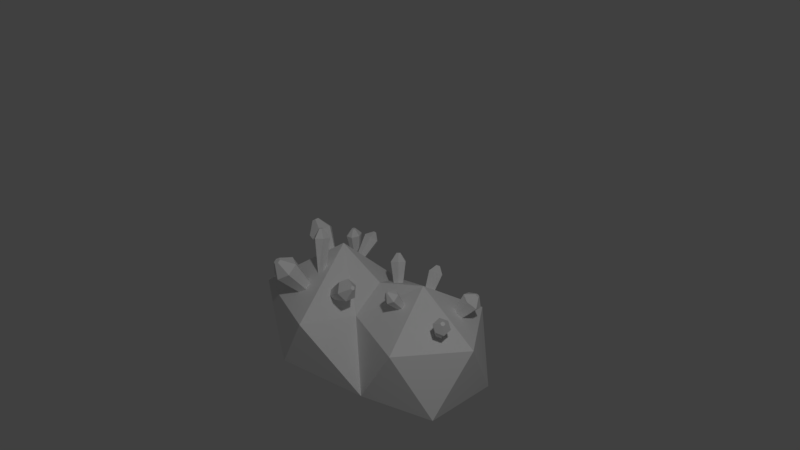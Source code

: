 # Source: gemPurple.blend  (saved by Blender 2.77.0; exported with 4.5.12 LTS)
import bpy
from mathutils import Matrix  # noqa: F401  (used for matrix-valued properties, if any)

bpy.ops.wm.read_factory_settings(use_empty=True)
scene = bpy.context.scene
scene.name = 'Scene'

# ---- collections
col_collection_1 = bpy.data.collections.new('Collection 1'); scene.collection.children.link(col_collection_1)

# ---- materials (node trees are filled in below, after node groups)
mat_material = bpy.data.materials.new('Material')
mat_material.alpha_threshold = 0.0
mat_material.use_transparent_shadow = False
mat_material.roughness = 0.5

# ---- material node trees

# ---- world
world_world = bpy.data.worlds.new('World'); scene.world = world_world
world_world.color = (0.05088, 0.05088, 0.05088)
world_world.use_sun_shadow = False
world_world.sun_shadow_jitter_overblur = 0.0
world_world.cycles.sampling_method = 'MANUAL'

# ---- cameras
cam_camera = bpy.data.cameras.new('Camera')
cam_camera.clip_end = 100.0
cam_camera.lens = 35.0
cam_camera.sensor_width = 32.0
cam_camera.sensor_height = 18.0
cam_camera.ortho_scale = 7.314
cam_camera.dof.focus_distance = 0.0
cam_camera.dof.aperture_fstop = 128.0

# ---- lights
light_lamp = bpy.data.lights.new('Lamp', 'POINT')
light_lamp.transmission_factor = 0.0
light_lamp.cutoff_distance = 30.0
light_lamp.energy = 100.0
light_lamp.shadow_buffer_clip_start = 1.001
light_lamp.shadow_soft_size = 0.1
light_lamp.shadow_maximum_resolution = 0.006
light_lamp.use_absolute_resolution = True

# ---- meshes
me_icosphere = bpy.data.meshes.new('Icosphere')
me_icosphere.from_pydata([(0.4596, 0.1128, -0.8154), (-0.1414, -0.7861, -1.708), (-0.7126, 0.0, -1.708), (-0.1414, 0.7861, -1.708), (0.2764, -0.8506, -1.017), (-0.7236, -0.5257, -1.017), (-0.7236, 0.5257, -1.017), (0.2764, 0.5654, -1.017), (0.0, 0.0, -0.4642), (1.603, -0.2038, -1.849), (0.7865, -0.4691, -1.849), (0.7865, 0.9201, -1.849), (1.603, 0.6548, -1.849), (1.238, -0.4691, -1.118), (0.4213, -0.2038, -1.118), (1.238, 0.9201, -1.118), (1.742, 0.2255, -1.118), (1.012, 0.2255, -0.6669), (-0.1925, -0.4544, -0.8397), (-0.119, -0.415, -0.7937), (-0.03546, -0.4526, -0.8013), (-0.02195, -0.524, -0.85), (-0.09358, -0.5658, -0.8973), (-0.176, -0.5309, -0.8914), (-0.3032, -0.6175, -0.5822), (-0.186, -0.5546, -0.5089), (-0.05268, -0.6145, -0.5209), (-0.03113, -0.7286, -0.5987), (-0.1454, -0.7953, -0.6742), (-0.2769, -0.7396, -0.6647), (-0.2307, -0.7387, -0.4793), (-0.1983, -0.7213, -0.459), (-0.1614, -0.7379, -0.4624), (-0.1554, -0.7694, -0.4839), (-0.187, -0.7879, -0.5048), (-0.2234, -0.7725, -0.5021), (-0.02565, -0.3469, -0.7227), (0.02323, -0.315, -0.6881), (0.01123, -0.2499, -0.6436), (-0.04299, -0.2159, -0.6317), (-0.08509, -0.2418, -0.6604), (-0.08144, -0.3073, -0.7072), (-0.07852, -0.3268, -0.3256), (-0.01348, -0.2641, -0.328), (-0.02945, -0.1629, -0.3557), (-0.1016, -0.1215, -0.3799), (-0.1576, -0.1729, -0.3784), (-0.1528, -0.2768, -0.3523), (-0.1121, -0.2359, -0.2488), (-0.09672, -0.2211, -0.2494), (-0.1005, -0.1972, -0.256), (-0.1175, -0.1874, -0.2617), (-0.1308, -0.1995, -0.2613), (-0.1296, -0.2241, -0.2551), (0.202, -0.3603, -0.8235), (0.2087, -0.3005, -0.8229), (0.24, -0.2715, -0.8638), (0.2722, -0.3073, -0.9174), (0.2661, -0.3692, -0.919), (0.2309, -0.397, -0.8722), (0.4112, -0.4103, -0.6209), (0.4234, -0.3002, -0.6199), (0.4811, -0.2467, -0.6953), (0.5405, -0.3127, -0.794), (0.5292, -0.4267, -0.797), (0.4644, -0.4779, -0.7107), (0.575, -0.3848, -0.6152), (0.5774, -0.3633, -0.615), (0.5887, -0.3529, -0.6297), (0.6003, -0.3658, -0.649), (0.5981, -0.3881, -0.6496), (0.5854, -0.3981, -0.6328), (0.03574, 0.2679, -0.73), (0.01466, 0.2297, -0.6927), (-0.0325, 0.2244, -0.6893), (-0.0618, 0.2528, -0.7187), (-0.04463, 0.292, -0.7572), (0.005616, 0.2996, -0.7628), (0.06389, 0.434, -0.5705), (0.02785, 0.3686, -0.5067), (-0.05272, 0.3596, -0.5009), (-0.1028, 0.408, -0.5512), (-0.07345, 0.4751, -0.6169), (0.01241, 0.4881, -0.6265), (-0.00651, 0.4811, -0.5094), (-0.01306, 0.4692, -0.4978), (-0.0277, 0.4676, -0.4967), (-0.0368, 0.4764, -0.5059), (-0.03147, 0.4886, -0.5178), (-0.01586, 0.4909, -0.5195), (-0.2362, 0.349, -0.8215), (-0.3241, 0.3852, -0.8611), (-0.3092, 0.422, -0.8971), (-0.2445, 0.4309, -0.9034), (-0.2106, 0.3936, -0.8649), (-0.2903, 0.3435, -0.8181), (-0.3276, 0.3767, -0.8527), (-0.2298, 0.3059, -0.5993), (-0.3522, 0.3807, -0.5992), (-0.3314, 0.4523, -0.5952), (-0.2413, 0.4671, -0.592), (-0.1941, 0.3925, -0.5942), (-0.3051, 0.2973, -0.6018), (-0.3571, 0.3641, -0.6001), (-0.2652, 0.358, -0.5236), (-0.2985, 0.3783, -0.5236), (-0.2928, 0.3978, -0.5225), (-0.2683, 0.4018, -0.5216), (-0.2555, 0.3815, -0.5222), (-0.2857, 0.3556, -0.5243), (-0.2998, 0.3738, -0.5238), (-0.2507, 0.08125, -0.6558), (-0.2036, 0.03247, -0.6198), (-0.2144, -0.03578, -0.628), (-0.2702, -0.06502, -0.6706), (-0.3153, -0.01816, -0.7051), (-0.3039, 0.05617, -0.6964), (-0.3899, 0.1495, -0.4567), (-0.2989, 0.0552, -0.3872), (-0.3197, -0.07675, -0.4031), (-0.4275, -0.1333, -0.4854), (-0.5147, -0.04268, -0.552), (-0.4927, 0.101, -0.5353), (-0.4883, 0.04757, -0.3531), (-0.4629, 0.02125, -0.3337), (-0.4687, -0.01557, -0.3381), (-0.4988, -0.03135, -0.3611), (-0.5231, -0.00606, -0.3797), (-0.517, 0.03404, -0.375), (0.627, 0.2326, -0.7966), (0.569, 0.2146, -0.8103), (0.5271, 0.2555, -0.8369), (0.5416, 0.3106, -0.8492), (0.597, 0.3327, -0.8377), (0.6402, 0.2883, -0.8095), (0.5823, 0.2741, -0.5754), (0.4922, 0.246, -0.5966), (0.4271, 0.3097, -0.638), (0.4496, 0.3954, -0.6572), (0.5358, 0.4297, -0.6392), (0.6029, 0.3606, -0.5955), (0.5041, 0.3478, -0.5207), (0.4808, 0.3406, -0.5262), (0.464, 0.357, -0.5369), (0.4698, 0.3792, -0.5418), (0.4921, 0.388, -0.5372), (0.5094, 0.3702, -0.5259), (1.371, 0.03129, -0.9758), (1.374, 0.08401, -0.9543), (1.417, 0.1135, -0.9677), (1.459, 0.09468, -1.002), (1.455, 0.0414, -1.023), (1.411, 0.0134, -1.009), (1.437, -0.06189, -0.81), (1.442, 0.02826, -0.7732), (1.516, 0.07868, -0.796), (1.587, 0.04652, -0.8542), (1.58, -0.04461, -0.8908), (1.505, -0.09249, -0.8664), (1.534, -0.05138, -0.7586), (1.536, -0.02838, -0.7492), (1.555, -0.01552, -0.7551), (1.573, -0.02372, -0.7699), (1.571, -0.04697, -0.7792), (1.552, -0.05918, -0.773), (0.8805, 0.01114, -0.8535), (0.9173, 0.02781, -0.8327), (0.955, 0.008086, -0.8381), (0.9591, -0.0283, -0.8636), (0.9249, -0.04426, -0.8833), (0.8843, -0.02393, -0.8781), (0.8083, -0.0733, -0.7068), (0.8812, -0.04029, -0.6656), (0.956, -0.07935, -0.6763), (0.9641, -0.1514, -0.7268), (0.8963, -0.183, -0.7657), (0.8159, -0.1427, -0.7554), (0.855, -0.1536, -0.646), (0.8692, -0.1471, -0.638), (0.8837, -0.1547, -0.64), (0.8853, -0.1688, -0.6499), (0.8721, -0.1749, -0.6575), (0.8565, -0.1671, -0.6555), (0.9379, 0.4794, -0.8561), (0.8798, 0.4713, -0.8593), (0.8538, 0.4196, -0.8271), (0.8892, 0.3827, -0.7959), (0.9481, 0.3953, -0.7957), (0.9705, 0.443, -0.8256), (0.9257, 0.6014, -0.7203), (0.8446, 0.5901, -0.7248), (0.8082, 0.5179, -0.6798), (0.8577, 0.4665, -0.6363), (0.9398, 0.4841, -0.6361), (0.9711, 0.5506, -0.6778), (0.8891, 0.5981, -0.6249), (0.8676, 0.5951, -0.6261), (0.858, 0.5759, -0.6141), (0.8711, 0.5623, -0.6026), (0.8929, 0.567, -0.6026), (0.9011, 0.5846, -0.6136), (1.269, 0.4376, -0.9205), (1.253, 0.5043, -0.9406), (1.298, 0.541, -0.9848), (1.359, 0.5099, -1.008), (1.376, 0.4454, -0.9905), (1.328, 0.4081, -0.9439), (1.343, 0.4894, -0.7317), (1.318, 0.5949, -0.7634), (1.389, 0.653, -0.8334), (1.485, 0.6037, -0.8707), (1.513, 0.5018, -0.8424), (1.437, 0.4428, -0.7687), (1.441, 0.5648, -0.7178), (1.435, 0.5889, -0.7251), (1.451, 0.6022, -0.7411), (1.473, 0.5909, -0.7496), (1.48, 0.5676, -0.7431), (1.462, 0.5541, -0.7263)], [], [(0, 8, 14), (17, 15, 188, 187, 186, 185, 7), (10, 4, 1), (2, 1, 5), (3, 2, 6), (3, 7, 11), (17, 0, 14), (1, 4, 5), (2, 5, 6), (3, 6, 7), (7, 15, 11), (14, 56, 57, 58, 59, 4), (5, 18, 19, 20, 21, 4, 37, 36, 41, 40), (6, 111, 112, 113, 114, 5, 8), (7, 72, 73, 74, 75, 90, 95, 96, 91, 6, 8), (14, 4, 10), (9, 12, 16), (10, 9, 13), (1, 2, 3, 11, 12, 9, 10), (12, 11, 15), (9, 16, 13), (10, 13, 14), (12, 15, 16), (13, 16, 150, 151, 152, 147, 17), (14, 165, 166, 167, 168, 13, 17), (16, 206, 201, 202, 203, 15, 17), (0, 7, 8), (7, 0, 130, 131, 132, 133, 17), (4, 21, 22, 23, 18, 5), (18, 23, 29, 24), (29, 28, 34, 35), (22, 21, 27, 28), (20, 19, 25, 26), (23, 22, 28, 29), (21, 20, 26, 27), (19, 18, 24, 25), (30, 35, 34, 33, 32, 31), (27, 26, 32, 33), (25, 24, 30, 31), (24, 29, 35, 30), (28, 27, 33, 34), (26, 25, 31, 32), (4, 8, 5, 40, 39, 38, 37), (41, 36, 42, 47), (43, 44, 50, 49), (39, 40, 46, 45), (37, 38, 44, 43), (40, 41, 47, 46), (38, 39, 45, 44), (36, 37, 43, 42), (49, 50, 51, 52, 53, 48), (46, 47, 53, 52), (44, 45, 51, 50), (42, 43, 49, 48), (47, 42, 48, 53), (45, 46, 52, 51), (4, 59, 54, 55, 56, 14, 8), (59, 58, 64, 65), (60, 65, 71, 66), (57, 56, 62, 63), (55, 54, 60, 61), (54, 59, 65, 60), (58, 57, 63, 64), (56, 55, 61, 62), (68, 67, 66, 71, 70, 69), (64, 63, 69, 70), (62, 61, 67, 68), (65, 64, 70, 71), (63, 62, 68, 69), (61, 60, 66, 67), (78, 83, 89, 84), (6, 91, 92, 93, 94, 90, 75, 76, 77, 72, 7), (77, 76, 82, 83), (75, 74, 80, 81), (73, 72, 78, 79), (72, 77, 83, 78), (76, 75, 81, 82), (74, 73, 79, 80), (84, 89, 88, 87, 86, 85), (82, 81, 87, 88), (80, 79, 85, 86), (83, 82, 88, 89), (81, 80, 86, 87), (79, 78, 84, 85), (97, 101, 108, 104), (92, 91, 98, 99), (94, 93, 100, 101), (103, 102, 109, 110), (96, 95, 102, 103), (90, 94, 101, 97), (93, 92, 99, 100), (91, 96, 103, 98), (95, 90, 97, 102), (104, 108, 107, 106, 105), (105, 110, 109, 104), (100, 99, 106, 107), (98, 103, 110, 105), (102, 97, 104, 109), (101, 100, 107, 108), (99, 98, 105, 106), (5, 114, 115, 116, 111, 6), (111, 116, 122, 117), (122, 121, 127, 128), (115, 114, 120, 121), (113, 112, 118, 119), (116, 115, 121, 122), (114, 113, 119, 120), (112, 111, 117, 118), (123, 128, 127, 126, 125, 124), (120, 119, 125, 126), (118, 117, 123, 124), (117, 122, 128, 123), (121, 120, 126, 127), (119, 118, 124, 125), (17, 133, 134, 129, 130, 0), (129, 134, 140, 135), (140, 139, 145, 146), (133, 132, 138, 139), (131, 130, 136, 137), (134, 133, 139, 140), (132, 131, 137, 138), (130, 129, 135, 136), (142, 141, 146, 145, 144, 143), (138, 137, 143, 144), (136, 135, 141, 142), (135, 140, 146, 141), (139, 138, 144, 145), (137, 136, 142, 143), (158, 157, 163, 164), (17, 147, 148, 149, 150, 16), (151, 150, 156, 157), (149, 148, 154, 155), (152, 151, 157, 158), (150, 149, 155, 156), (148, 147, 153, 154), (147, 152, 158, 153), (162, 161, 160, 159, 164, 163), (156, 155, 161, 162), (154, 153, 159, 160), (153, 158, 164, 159), (157, 156, 162, 163), (155, 154, 160, 161), (173, 172, 178, 179), (13, 168, 169, 170, 165, 14), (165, 170, 176, 171), (169, 168, 174, 175), (167, 166, 172, 173), (170, 169, 175, 176), (168, 167, 173, 174), (166, 165, 171, 172), (177, 182, 181, 180, 179, 178), (176, 175, 181, 182), (174, 173, 179, 180), (172, 171, 177, 178), (171, 176, 182, 177), (175, 174, 180, 181), (7, 185, 184, 183, 188, 15), (188, 183, 189, 194), (193, 194, 200, 199), (186, 187, 193, 192), (184, 185, 191, 190), (187, 188, 194, 193), (185, 186, 192, 191), (183, 184, 190, 189), (200, 195, 196, 197, 198, 199), (191, 192, 198, 197), (189, 190, 196, 195), (194, 189, 195, 200), (192, 193, 199, 198), (190, 191, 197, 196), (207, 212, 218, 213), (15, 203, 204, 205, 206, 16), (206, 205, 211, 212), (204, 203, 209, 210), (202, 201, 207, 208), (201, 206, 212, 207), (205, 204, 210, 211), (203, 202, 208, 209), (218, 217, 216, 215, 214, 213), (211, 210, 216, 217), (209, 208, 214, 215), (212, 211, 217, 218), (210, 209, 215, 216), (208, 207, 213, 214)])
_uv = me_icosphere.uv_layers.new(name='UVMap')
_uv.uv.foreach_set('vector', [0.1659, 0.7825, 0.2295, 0.6812, 0.2295, 0.8437, 0.9659, 0.4581, 0.9659, 0.6273, 0.9454, 0.5047, 0.9442, 0.4927, 0.9342, 0.4865, 0.9255, 0.4928, 0.8115, 0.4927, 0.4514, 0.6376, 0.2967, 0.4917, 0.4514, 0.4364, 0.6467, 0.6335, 0.4741, 0.5377, 0.6467, 0.4581, 0.7857, 0.4074, 0.6328, 0.3007, 0.7857, 0.2191, 0.1618, 0.2594, 0.002031, 0.2105, 0.1618, 0.07521, 0.4463, 0.9842, 0.3281, 0.9776, 0.2967, 0.8949, 0.6428, 0.1928, 0.4852, 0.1457, 0.6428, 0.002031, 0.8056, 0.002031, 0.8056, 0.1784, 0.6469, 0.04887, 0.1618, 0.2594, 0.03642, 0.398, 0.002031, 0.2105, 0.002031, 0.2105, 0.003732, 0.002031, 0.1618, 0.07521, 0.2927, 0.1662, 0.2652, 0.225, 0.2616, 0.2115, 0.2502, 0.2098, 0.2422, 0.2203, 0.1659, 0.1763, 0.4701, 0.4324, 0.4182, 0.3311, 0.4159, 0.3119, 0.3997, 0.3046, 0.3863, 0.3149, 0.2967, 0.3225, 0.4153, 0.2707, 0.4159, 0.2844, 0.4291, 0.2868, 0.4403, 0.2759, 0.4811, 0.215, 0.4634, 0.06572, 0.4609, 0.05039, 0.4475, 0.04593, 0.4353, 0.05535, 0.2967, 0.1096, 0.4811, 0.002031, 0.6508, 0.6327, 0.7358, 0.6157, 0.7464, 0.6153, 0.7491, 0.6074, 0.7424, 0.5997, 0.7218, 0.5603, 0.7247, 0.5511, 0.7169, 0.5416, 0.7146, 0.5414, 0.6883, 0.4581, 0.8074, 0.6327, 0.2927, 0.1662, 0.1659, 0.1763, 0.2876, 0.002031, 0.6288, 0.2191, 0.6288, 0.3912, 0.4837, 0.2983, 0.8018, 0.6368, 0.8018, 0.8111, 0.6508, 0.7239, 0.4514, 0.4364, 0.6328, 0.3007, 0.1618, 0.2594, 0.1511, 0.5605, 0.6288, 0.3912, 0.8018, 0.8111, 0.4514, 0.6376, 0.00298, 0.4689, 0.1511, 0.5605, 0.002031, 0.6399, 0.6251, 0.9811, 0.4741, 0.8976, 0.6251, 0.8154, 0.4478, 0.6417, 0.4478, 0.8153, 0.2967, 0.7286, 0.6288, 0.3912, 0.4741, 0.454, 0.4837, 0.2983, 0.9566, 0.9849, 0.8059, 0.8975, 0.8732, 0.8924, 0.8776, 0.9031, 0.8884, 0.904, 0.8956, 0.8956, 0.9566, 0.814, 0.2967, 0.8949, 0.4051, 0.9368, 0.4137, 0.94, 0.4201, 0.9348, 0.4185, 0.9263, 0.4463, 0.8194, 0.4463, 0.9842, 0.6508, 0.9058, 0.7457, 0.914, 0.7595, 0.9144, 0.767, 0.902, 0.7604, 0.8891, 0.797, 0.8152, 0.797, 0.9886, 0.1659, 0.4068, 0.2364, 0.3294, 0.2364, 0.4995, 0.2312, 0.6771, 0.1659, 0.592, 0.1929, 0.5835, 0.1968, 0.5958, 0.2078, 0.5994, 0.2162, 0.5918, 0.2312, 0.5035, 0.2967, 0.3225, 0.3863, 0.3149, 0.388, 0.3342, 0.4036, 0.3418, 0.4182, 0.3311, 0.4701, 0.4324, 0.2463, 0.3294, 0.2653, 0.3294, 0.2708, 0.395, 0.2404, 0.395, 0.152, 0.9091, 0.123, 0.9091, 0.1338, 0.8758, 0.1418, 0.8758, 0.2506, 0.6769, 0.2681, 0.6769, 0.2683, 0.7415, 0.2404, 0.7415, 0.2645, 0.5341, 0.2458, 0.5341, 0.2404, 0.4685, 0.2702, 0.4685, 0.2624, 0.6032, 0.2444, 0.6032, 0.2404, 0.5382, 0.2691, 0.5382, 0.2637, 0.6728, 0.2459, 0.6728, 0.2404, 0.6073, 0.2688, 0.6073, 0.2641, 0.4645, 0.2452, 0.4645, 0.2404, 0.399, 0.2706, 0.399, 0.4555, 0.4605, 0.4623, 0.4564, 0.4689, 0.4603, 0.4689, 0.4689, 0.4626, 0.4729, 0.4557, 0.4691, 0.05738, 0.9186, 0.0292, 0.9186, 0.03887, 0.8852, 0.04667, 0.8852, 0.7184, 0.4115, 0.7492, 0.4115, 0.7376, 0.4448, 0.7291, 0.4448, 0.7117, 0.214, 0.6813, 0.214, 0.6929, 0.1825, 0.7012, 0.1825, 0.9071, 0.2121, 0.8774, 0.2121, 0.8902, 0.1795, 0.8984, 0.1795, 0.8097, 0.1795, 0.8395, 0.1795, 0.8287, 0.2133, 0.8205, 0.2133, 0.2967, 0.3225, 0.4701, 0.2191, 0.4701, 0.4324, 0.4403, 0.2759, 0.4396, 0.2643, 0.4275, 0.2612, 0.4153, 0.2707, 0.2797, 0.474, 0.2925, 0.4685, 0.2925, 0.5495, 0.2743, 0.5472, 0.1659, 0.9559, 0.1874, 0.9559, 0.1777, 0.9798, 0.1726, 0.9798, 0.6319, 0.7097, 0.6422, 0.7048, 0.6443, 0.7655, 0.6291, 0.7655, 0.2485, 0.7456, 0.2591, 0.7578, 0.262, 0.8194, 0.2404, 0.8194, 0.2676, 0.7574, 0.2788, 0.7456, 0.2873, 0.8179, 0.2661, 0.8179, 0.4683, 0.7031, 0.4569, 0.6967, 0.4518, 0.6417, 0.4683, 0.6426, 0.291, 0.4075, 0.2789, 0.4026, 0.2749, 0.3333, 0.291, 0.3294, 0.4588, 0.5261, 0.4558, 0.5221, 0.4565, 0.5182, 0.4599, 0.5181, 0.4634, 0.5219, 0.463, 0.5261, 0.9834, 0.2018, 0.9624, 0.2018, 0.9672, 0.1795, 0.9722, 0.1795, 0.9645, 0.002031, 0.982, 0.002031, 0.9713, 0.02753, 0.9672, 0.02753, 0.9828, 0.1087, 0.9645, 0.1087, 0.9708, 0.08492, 0.9751, 0.08492, 0.9832, 0.1354, 0.9645, 0.1354, 0.9751, 0.1127, 0.9796, 0.1127, 0.2183, 0.9497, 0.233, 0.9498, 0.233, 0.9748, 0.2295, 0.9748, 0.1659, 0.1763, 0.2422, 0.2203, 0.2463, 0.2326, 0.2574, 0.234, 0.2652, 0.225, 0.2927, 0.1662, 0.2927, 0.3253, 0.2846, 0.8817, 0.2724, 0.8817, 0.2661, 0.822, 0.2886, 0.822, 0.7737, 0.2144, 0.7485, 0.2144, 0.7582, 0.1825, 0.7631, 0.1825, 0.02268, 0.881, 0.008049, 0.881, 0.002031, 0.8214, 0.02899, 0.8214, 0.2446, 0.8234, 0.2568, 0.8234, 0.262, 0.883, 0.2395, 0.883, 0.05142, 0.8811, 0.03822, 0.8811, 0.03305, 0.8214, 0.05738, 0.8214, 0.1014, 0.8214, 0.1141, 0.8214, 0.1189, 0.8808, 0.09564, 0.8808, 0.1832, 0.9073, 0.1712, 0.9073, 0.1659, 0.8477, 0.188, 0.8477, 0.4634, 0.5116, 0.4599, 0.5141, 0.4561, 0.5125, 0.4559, 0.5079, 0.4596, 0.505, 0.4634, 0.5066, 0.9326, 0.2117, 0.9111, 0.2117, 0.9175, 0.1795, 0.9217, 0.1795, 0.6833, 0.4257, 0.6987, 0.4115, 0.7143, 0.4411, 0.7113, 0.4439, 0.8019, 0.2131, 0.7778, 0.2131, 0.7893, 0.1825, 0.7941, 0.1825, 0.6781, 0.4483, 0.6833, 0.4257, 0.7113, 0.4439, 0.7103, 0.4483, 0.9583, 0.2111, 0.9367, 0.2111, 0.943, 0.1795, 0.9473, 0.1795, 0.9832, 0.4484, 0.9642, 0.4484, 0.9734, 0.4292, 0.9768, 0.4292, 0.6883, 0.4581, 0.7146, 0.5414, 0.7045, 0.5409, 0.7004, 0.5517, 0.7093, 0.5609, 0.7218, 0.5603, 0.7424, 0.5997, 0.7316, 0.5993, 0.7282, 0.6076, 0.7358, 0.6157, 0.6508, 0.6327, 0.2344, 0.9457, 0.225, 0.9454, 0.2183, 0.8996, 0.2344, 0.9, 0.4656, 0.8114, 0.4555, 0.8114, 0.4518, 0.7646, 0.469, 0.7646, 0.276, 0.6963, 0.2876, 0.6963, 0.2922, 0.7415, 0.2723, 0.7415, 0.2742, 0.8871, 0.2853, 0.8871, 0.2901, 0.9341, 0.2711, 0.9341, 0.111, 0.9318, 0.0993, 0.9318, 0.09564, 0.8849, 0.1156, 0.8849, 0.6339, 0.8656, 0.6435, 0.8656, 0.6467, 0.9127, 0.6303, 0.9127, 0.9768, 0.4292, 0.9734, 0.4292, 0.9722, 0.4267, 0.9746, 0.4243, 0.9778, 0.4244, 0.979, 0.4267, 0.2589, 0.9686, 0.2589, 0.9881, 0.2395, 0.9822, 0.2395, 0.9786, 0.9968, 0.6572, 0.9806, 0.6572, 0.9877, 0.6368, 0.9906, 0.6368, 0.9606, 0.9745, 0.9777, 0.9745, 0.9694, 0.9943, 0.9663, 0.9943, 0.9874, 0.6031, 0.97, 0.6031, 0.9789, 0.5824, 0.9821, 0.5824, 0.04911, 0.9872, 0.0292, 0.9872, 0.03618, 0.9672, 0.0398, 0.9672, 0.02028, 0.9723, 0.02028, 0.9911, 0.002031, 0.9855, 0.002031, 0.9805, 0.281, 0.6329, 0.2886, 0.6403, 0.2886, 0.6914, 0.2734, 0.6914, 0.636, 0.6438, 0.6453, 0.6375, 0.6453, 0.7007, 0.6291, 0.6978, 0.2883, 0.998, 0.2711, 0.998, 0.2784, 0.9793, 0.2831, 0.9793, 0.2778, 0.4116, 0.2875, 0.4179, 0.2921, 0.4623, 0.2749, 0.4623, 0.4554, 0.8286, 0.4654, 0.8194, 0.4694, 0.8743, 0.4504, 0.8743, 0.2921, 0.6283, 0.2794, 0.6289, 0.2743, 0.5725, 0.2921, 0.5695, 0.2886, 0.6403, 0.2904, 0.6421, 0.2921, 0.6914, 0.2886, 0.6914, 0.1498, 0.9137, 0.1606, 0.9132, 0.1606, 0.9592, 0.1454, 0.9585, 0.5058, 0.2035, 0.5014, 0.2056, 0.4972, 0.2032, 0.4974, 0.1984, 0.5011, 0.1972, 0.5011, 0.1972, 0.5019, 0.1969, 0.5058, 0.1995, 0.5058, 0.2035, 0.2921, 0.5695, 0.2743, 0.5725, 0.276, 0.5544, 0.2808, 0.5536, 0.233, 0.994, 0.233, 0.9975, 0.2152, 0.9914, 0.2152, 0.9905, 0.1618, 0.9826, 0.1464, 0.9826, 0.1518, 0.9634, 0.156, 0.9634, 0.1135, 0.9956, 0.09564, 0.9956, 0.1035, 0.977, 0.1084, 0.977, 0.233, 0.9789, 0.233, 0.994, 0.2152, 0.9905, 0.2152, 0.9863, 0.2967, 0.1096, 0.4353, 0.05535, 0.4378, 0.07004, 0.4522, 0.07498, 0.4634, 0.06572, 0.4811, 0.215, 0.8739, 0.4464, 0.8598, 0.4464, 0.8564, 0.3975, 0.8837, 0.3975, 0.09106, 0.9065, 0.06144, 0.9065, 0.07169, 0.8737, 0.07995, 0.8737, 0.1412, 0.8717, 0.1271, 0.8717, 0.123, 0.8214, 0.1502, 0.8214, 0.2177, 0.8955, 0.2043, 0.8955, 0.1921, 0.8477, 0.218, 0.8477, 0.7969, 0.3975, 0.8122, 0.3975, 0.8193, 0.4482, 0.7897, 0.4482, 0.8433, 0.4478, 0.8283, 0.4478, 0.8234, 0.3975, 0.8523, 0.3975, 0.06911, 0.8214, 0.0847, 0.8214, 0.09158, 0.8697, 0.06144, 0.8697, 0.4695, 0.4484, 0.4627, 0.4523, 0.4555, 0.4484, 0.4555, 0.4404, 0.4628, 0.4364, 0.4695, 0.44, 0.8733, 0.2133, 0.8435, 0.2133, 0.8534, 0.1795, 0.8617, 0.1795, 0.6685, 0.427, 0.6741, 0.4537, 0.64, 0.4537, 0.6384, 0.4462, 0.2671, 0.9212, 0.2395, 0.9212, 0.2499, 0.8871, 0.2576, 0.8871, 0.7444, 0.2145, 0.7157, 0.2145, 0.7274, 0.1825, 0.7354, 0.1825, 0.6486, 0.4115, 0.6685, 0.427, 0.6384, 0.4462, 0.6328, 0.4419, 0.2312, 0.5035, 0.2162, 0.5918, 0.2119, 0.5788, 0.2009, 0.5749, 0.1929, 0.5835, 0.1659, 0.592, 0.6323, 0.8152, 0.6435, 0.8152, 0.6467, 0.8616, 0.6294, 0.8616, 0.9609, 0.7727, 0.9824, 0.7727, 0.974, 0.7952, 0.9684, 0.7952, 0.9547, 0.4432, 0.9428, 0.4432, 0.9416, 0.3975, 0.9602, 0.3975, 0.4548, 0.8784, 0.4674, 0.8784, 0.4699, 0.9246, 0.4504, 0.9246, 0.172, 0.9114, 0.1858, 0.9114, 0.1872, 0.9518, 0.1659, 0.9518, 0.1267, 0.9132, 0.1385, 0.9132, 0.1414, 0.9593, 0.123, 0.9593, 0.9598, 0.2613, 0.9471, 0.2613, 0.9439, 0.2191, 0.9635, 0.2191, 0.4853, 0.1991, 0.4894, 0.1969, 0.4931, 0.1998, 0.4931, 0.2053, 0.4889, 0.2071, 0.4852, 0.2043, 0.9829, 0.1624, 0.9645, 0.1624, 0.9711, 0.1394, 0.9758, 0.1394, 0.9841, 0.08086, 0.9645, 0.08086, 0.9729, 0.05853, 0.9779, 0.05853, 0.9842, 0.2883, 0.9666, 0.2883, 0.9712, 0.2653, 0.9757, 0.2653, 0.9645, 0.03159, 0.9837, 0.03159, 0.9767, 0.05447, 0.9717, 0.05447, 0.9845, 0.4202, 0.9642, 0.4202, 0.9719, 0.3975, 0.9771, 0.3975, 0.9883, 0.5783, 0.97, 0.5783, 0.9788, 0.5578, 0.9834, 0.5578, 0.9566, 0.814, 0.8956, 0.8956, 0.8913, 0.885, 0.8805, 0.8838, 0.8732, 0.8924, 0.8059, 0.8975, 0.03409, 0.9226, 0.04559, 0.9226, 0.04888, 0.9631, 0.0292, 0.9631, 0.9586, 0.3504, 0.9477, 0.3504, 0.9439, 0.3099, 0.9625, 0.3099, 0.9592, 0.3059, 0.9483, 0.3059, 0.9439, 0.2653, 0.9625, 0.2653, 0.9503, 0.3544, 0.9618, 0.3544, 0.9634, 0.3916, 0.9439, 0.3916, 0.2465, 0.9252, 0.2576, 0.9252, 0.2585, 0.9646, 0.2395, 0.9646, 0.4567, 0.9287, 0.4677, 0.9287, 0.4691, 0.9678, 0.4504, 0.9678, 0.4644, 0.4986, 0.46, 0.5009, 0.4559, 0.4986, 0.4559, 0.4936, 0.4602, 0.4914, 0.4644, 0.4936, 0.9863, 0.3305, 0.9665, 0.3305, 0.9735, 0.3099, 0.9785, 0.3099, 0.9885, 0.5538, 0.97, 0.5538, 0.9791, 0.5335, 0.9838, 0.5335, 0.9865, 0.3748, 0.9675, 0.3748, 0.9736, 0.3544, 0.9784, 0.3544, 0.1423, 0.9846, 0.123, 0.9846, 0.1293, 0.9634, 0.1343, 0.9634, 0.9676, 0.2191, 0.9862, 0.2191, 0.979, 0.2398, 0.9743, 0.2398, 0.6467, 0.9794, 0.6294, 0.9794, 0.6365, 0.958, 0.6399, 0.958, 0.4463, 0.8194, 0.4185, 0.9263, 0.4105, 0.9232, 0.4035, 0.9286, 0.4051, 0.9368, 0.2967, 0.8949, 0.6339, 0.9168, 0.6426, 0.9168, 0.6467, 0.9539, 0.6294, 0.9539, 0.9716, 0.6738, 0.9637, 0.6738, 0.9609, 0.6368, 0.9765, 0.6368, 0.6332, 0.7695, 0.642, 0.7695, 0.6463, 0.8067, 0.6291, 0.8067, 0.1003, 0.9359, 0.1095, 0.9359, 0.1139, 0.9729, 0.09564, 0.9729, 0.9652, 0.814, 0.9742, 0.814, 0.9785, 0.8511, 0.9606, 0.8511, 0.2847, 0.9753, 0.2756, 0.9753, 0.2711, 0.9382, 0.2892, 0.9382, 0.1608, 0.4072, 0.158, 0.4089, 0.1551, 0.4071, 0.1552, 0.4038, 0.158, 0.4021, 0.1608, 0.4037, 0.9883, 0.4791, 0.97, 0.4791, 0.9778, 0.4581, 0.9814, 0.4581, 0.9879, 0.5295, 0.97, 0.5295, 0.9767, 0.5083, 0.9802, 0.5083, 0.97, 0.4832, 0.9882, 0.4832, 0.9805, 0.5043, 0.977, 0.5043, 0.4675, 0.9921, 0.4504, 0.9921, 0.4579, 0.9719, 0.4613, 0.9719, 0.2089, 0.9925, 0.1921, 0.9925, 0.2001, 0.9719, 0.2034, 0.9719, 0.8115, 0.4927, 0.9255, 0.4928, 0.9272, 0.5059, 0.9373, 0.511, 0.9454, 0.5047, 0.9659, 0.6273, 0.9748, 0.9705, 0.9631, 0.9705, 0.9606, 0.9341, 0.9769, 0.9341, 0.9976, 0.6973, 0.9808, 0.6973, 0.9872, 0.6779, 0.9917, 0.6779, 0.4669, 0.7605, 0.4548, 0.7605, 0.4518, 0.7239, 0.4687, 0.7239, 0.01803, 0.9683, 0.004646, 0.9683, 0.002031, 0.9312, 0.0207, 0.9312, 0.9756, 0.8903, 0.9633, 0.8903, 0.9606, 0.8552, 0.9778, 0.8552, 0.9737, 0.93, 0.9617, 0.93, 0.9606, 0.8943, 0.9774, 0.8943, 0.9767, 0.7141, 0.9654, 0.714, 0.9609, 0.6779, 0.9767, 0.6781, 0.5099, 0.1988, 0.5132, 0.1969, 0.5167, 0.1992, 0.5167, 0.2041, 0.5132, 0.206, 0.5098, 0.2033, 0.998, 0.953, 0.981, 0.953, 0.9876, 0.9341, 0.9921, 0.9341, 0.9979, 0.9932, 0.9818, 0.9932, 0.989, 0.9745, 0.9933, 0.9745, 0.9978, 0.9135, 0.9815, 0.9135, 0.988, 0.8943, 0.9923, 0.8943, 0.4687, 0.7239, 0.4518, 0.7239, 0.4589, 0.7071, 0.4634, 0.7071, 0.97, 0.6071, 0.9882, 0.6071, 0.9822, 0.6264, 0.9773, 0.6264, 0.6469, 0.2143, 0.6528, 0.1954, 0.6727, 0.21, 0.6713, 0.2143, 0.797, 0.8152, 0.7604, 0.8891, 0.7462, 0.8889, 0.7384, 0.9005, 0.7457, 0.914, 0.6508, 0.9058, 0.7723, 0.4531, 0.7569, 0.4531, 0.7533, 0.4115, 0.7777, 0.4115, 0.8925, 0.3975, 0.9071, 0.3975, 0.9109, 0.4385, 0.8877, 0.4385, 0.07787, 0.9528, 0.06467, 0.9528, 0.06144, 0.9105, 0.08232, 0.9105, 0.9189, 0.3975, 0.9331, 0.3975, 0.9375, 0.4385, 0.915, 0.4385, 0.2109, 0.9404, 0.1969, 0.9404, 0.1921, 0.8996, 0.2142, 0.8996, 0.01913, 0.9272, 0.004964, 0.9272, 0.002031, 0.8851, 0.02443, 0.8851, 0.4644, 0.4795, 0.4644, 0.485, 0.4599, 0.4874, 0.4555, 0.4849, 0.4556, 0.4796, 0.4601, 0.477, 0.1921, 0.9444, 0.2141, 0.9444, 0.2059, 0.9679, 0.2008, 0.9679, 0.9827, 0.7182, 0.9827, 0.7416, 0.9609, 0.732, 0.9609, 0.7267, 0.6528, 0.1954, 0.6728, 0.1825, 0.6773, 0.207, 0.6727, 0.21, 0.08365, 0.9569, 0.08365, 0.98, 0.06144, 0.9704, 0.06144, 0.9651, 0.9827, 0.7457, 0.9827, 0.7686, 0.9609, 0.7594, 0.9609, 0.7542])
me_icosphere.materials.append(mat_material)
me_icosphere.use_remesh_preserve_volume = False
me_icosphere.use_remesh_preserve_attributes = False
me_icosphere.use_mirror_vertex_groups = False
me_icosphere.update()

# ---- objects
ob_icosphere = bpy.data.objects.new('Icosphere', me_icosphere)
ob_lamp = bpy.data.objects.new('Lamp', light_lamp)
ob_camera = bpy.data.objects.new('Camera', cam_camera)

# ---- transforms, parenting, visibility, modifiers, constraints
ob_icosphere.location = (-0.1934, -0.00772, 0.8167)
ob_icosphere.scale = (0.4997, 0.4997, 0.4997)
ob_icosphere.lineart.crease_threshold = 0.0
ob_lamp.location = (2.396, -1.209, 3.415)
ob_lamp.rotation_euler = (0.6503, 0.05522, 1.866)
ob_lamp.lock_rotations_4d = False
ob_lamp.empty_display_type = 'ARROWS'
ob_lamp.color = (0.0, 0.0, 0.0, 0.0)
ob_lamp.lineart.crease_threshold = 0.0
ob_camera.location = (3.095, -2.685, 2.798)
ob_camera.rotation_euler = (1.109, 0.0, 0.8149)
ob_camera.lock_rotations_4d = False
ob_camera.empty_display_type = 'ARROWS'
ob_camera.color = (0.0, 0.0, 0.0, 0.0)
ob_camera.display_type = 'WIRE'
ob_camera.lineart.crease_threshold = 0.0

# ---- collection membership
col_collection_1.objects.link(ob_icosphere)
col_collection_1.objects.link(ob_lamp)
col_collection_1.objects.link(ob_camera)

# ---- scene / render settings (as saved in the file)
scene.camera = ob_camera
scene.frame_start = 1; scene.frame_end = 250; scene.frame_set(1)
scene.render.engine = 'BLENDER_EEVEE_NEXT'
scene.render.resolution_percentage = 50
scene.render.dither_intensity = 0.0
scene.cycles.use_denoising = False
scene.cycles.samples = 128
scene.cycles.sampling_pattern = 'TABULATED_SOBOL'
scene.cycles.light_sampling_threshold = 0.0
scene.cycles.use_adaptive_sampling = False
scene.cycles.use_light_tree = False
scene.cycles.blur_glossy = 0.0
scene.cycles.sample_clamp_indirect = 0.0
scene.view_settings.view_transform = 'Standard'
bpy.context.view_layer.update()
